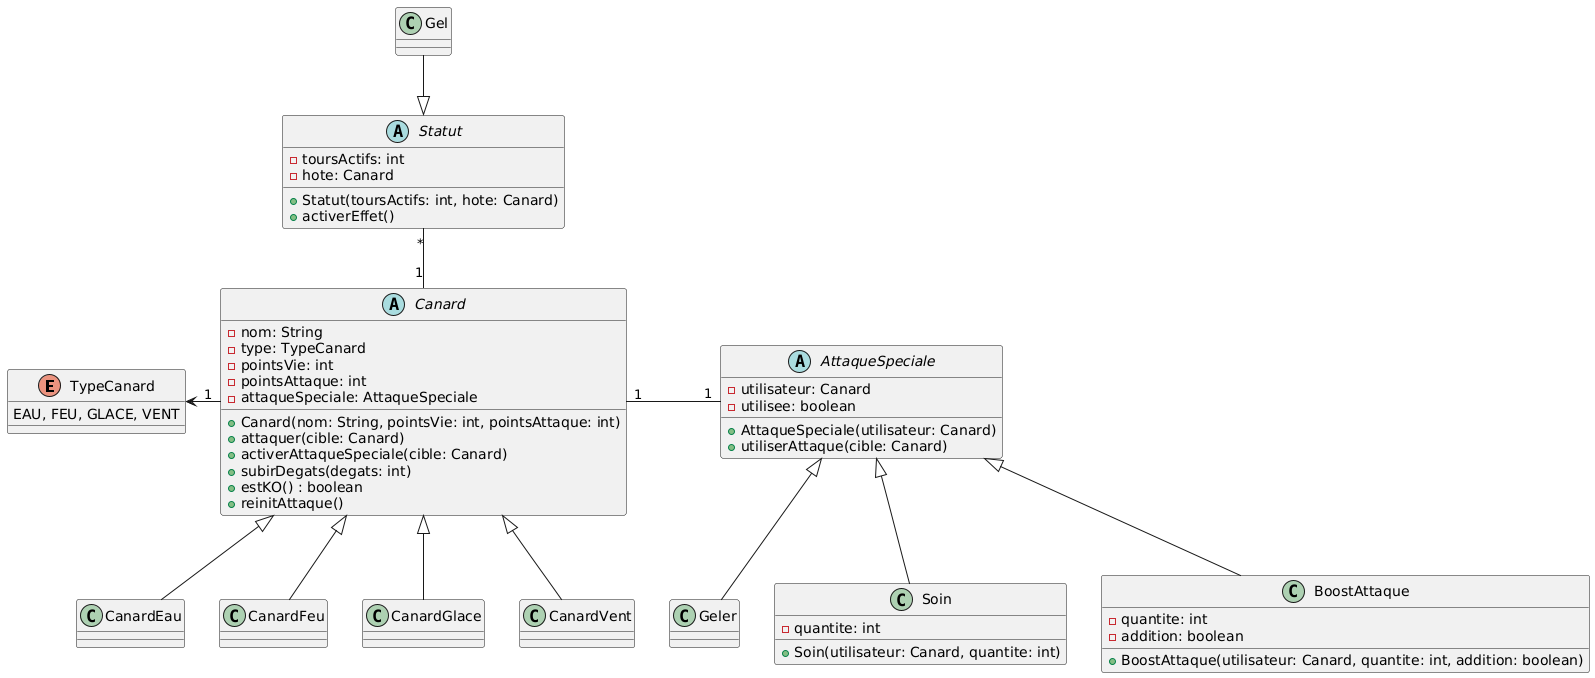

The diagram above was rendered by PlantUML. Its source (embedded in the PNG):
@startuml
' Je n'ai pas ajouté les getter et setter pour simplifier le schéma

enum TypeCanard {
    EAU, FEU, GLACE, VENT
}

abstract class AttaqueSpeciale {
    -utilisateur: Canard
    -utilisee: boolean
    +AttaqueSpeciale(utilisateur: Canard)
    +utiliserAttaque(cible: Canard)
}

class BoostAttaque {
    -quantite: int
    -addition: boolean
    +BoostAttaque(utilisateur: Canard, quantite: int, addition: boolean)
}

class Geler {
}

class Soin {
    -quantite: int
    +Soin(utilisateur: Canard, quantite: int)
}

abstract class Statut {
    -toursActifs: int
    -hote: Canard
    +Statut(toursActifs: int, hote: Canard)
    +activerEffet()
}

class Gel {
}

abstract class Canard {
    -nom: String
    -type: TypeCanard
    -pointsVie: int
    -pointsAttaque: int
    -attaqueSpeciale: AttaqueSpeciale
    +Canard(nom: String, pointsVie: int, pointsAttaque: int)
    +attaquer(cible: Canard)
    +activerAttaqueSpeciale(cible: Canard)
    +subirDegats(degats: int)
    +estKO() : boolean
    +reinitAttaque()
}

class CanardEau {

}

class CanardFeu {
    
}

class CanardGlace {
    
}

class CanardVent {
    
}

Canard ^-- CanardEau
Canard ^-- CanardFeu
Canard ^-- CanardGlace
Canard ^-- CanardVent

AttaqueSpeciale ^-- BoostAttaque
AttaqueSpeciale ^-- Geler
AttaqueSpeciale ^-- Soin

Statut ^-up- Gel

Canard "1" -left-> TypeCanard
Canard "1" -up- "*" Statut
Canard "1" -right- "1" AttaqueSpeciale
@enduml